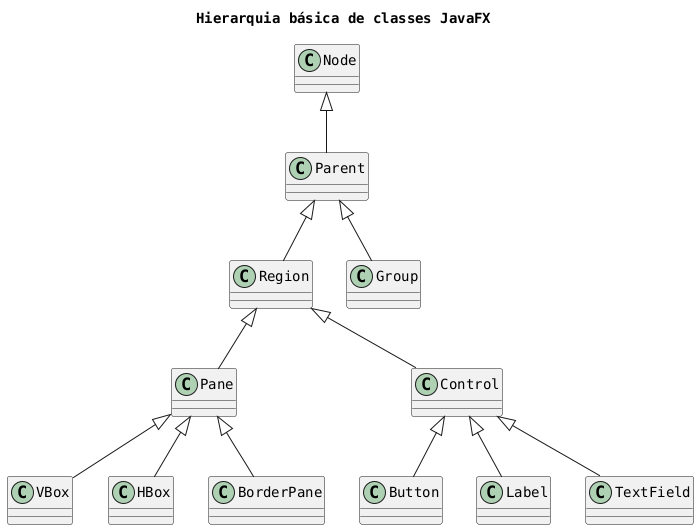

The diagram above was rendered by PlantUML. Its source (embedded in the PNG):
@startuml
title Hierarquia básica de classes JavaFX

skinparam classAttributeIconSize 0
skinparam defaultFontName Courier

class Node
class Parent
class Region
class Pane
class VBox
class HBox
class BorderPane
class Control
class Button
class Label
class TextField
class Group

Node <|-- Parent
Parent <|-- Region
Parent <|-- Group
Region <|-- Pane
Region <|-- Control
Pane <|-- VBox
Pane <|-- HBox
Pane <|-- BorderPane
Control <|-- Button
Control <|-- Label
Control <|-- TextField
@enduml